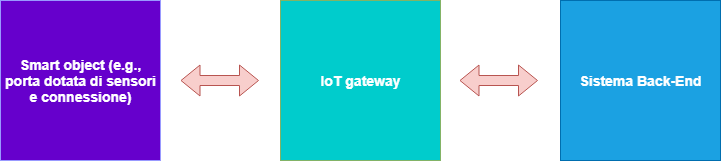

The diagram above was exported from draw.io. Its source (the exported page's mxGraphModel, read from the mxfile embedded in the PNG):
<mxGraphModel dx="961" dy="493" grid="1" gridSize="10" guides="1" tooltips="1" connect="1" arrows="1" fold="1" page="1" pageScale="1" pageWidth="850" pageHeight="1100" math="0" shadow="0">
  <root>
    <mxCell id="0" />
    <mxCell id="1" parent="0" />
    <mxCell id="KdpGYFRD0QO2eaGKV0Sa-1" value="" style="whiteSpace=wrap;html=1;aspect=fixed;fillColor=#6600CC;strokeColor=#9999FF;" vertex="1" parent="1">
      <mxGeometry x="40" y="160" width="160" height="160" as="geometry" />
    </mxCell>
    <mxCell id="KdpGYFRD0QO2eaGKV0Sa-4" value="&lt;font color=&quot;#ffffff&quot;&gt;&lt;span style=&quot;font-size: 14px&quot;&gt;&lt;b&gt;Smart object (e.g., porta dotata di sensori e connessione)&lt;/b&gt;&lt;/span&gt;&lt;/font&gt;" style="text;html=1;strokeColor=none;fillColor=none;align=center;verticalAlign=middle;whiteSpace=wrap;rounded=0;" vertex="1" parent="1">
      <mxGeometry x="43.5" y="187.5" width="153" height="105" as="geometry" />
    </mxCell>
    <mxCell id="KdpGYFRD0QO2eaGKV0Sa-5" value="" style="whiteSpace=wrap;html=1;aspect=fixed;fillColor=#00CCCC;strokeColor=#82b366;" vertex="1" parent="1">
      <mxGeometry x="320" y="160" width="160" height="160" as="geometry" />
    </mxCell>
    <mxCell id="KdpGYFRD0QO2eaGKV0Sa-6" value="&lt;font color=&quot;#ffffff&quot;&gt;&lt;span style=&quot;font-size: 14px&quot;&gt;&lt;b&gt;IoT gateway&lt;/b&gt;&lt;/span&gt;&lt;/font&gt;" style="text;html=1;strokeColor=none;fillColor=none;align=center;verticalAlign=middle;whiteSpace=wrap;rounded=0;" vertex="1" parent="1">
      <mxGeometry x="323.5" y="187.5" width="153" height="105" as="geometry" />
    </mxCell>
    <mxCell id="KdpGYFRD0QO2eaGKV0Sa-7" value="" style="whiteSpace=wrap;html=1;aspect=fixed;fillColor=#1ba1e2;strokeColor=#006EAF;fontColor=#ffffff;" vertex="1" parent="1">
      <mxGeometry x="600" y="160" width="160" height="160" as="geometry" />
    </mxCell>
    <mxCell id="KdpGYFRD0QO2eaGKV0Sa-8" value="&lt;font color=&quot;#ffffff&quot;&gt;&lt;span style=&quot;font-size: 14px&quot;&gt;&lt;b&gt;Sistema Back-End&lt;/b&gt;&lt;/span&gt;&lt;/font&gt;" style="text;html=1;strokeColor=none;fillColor=none;align=center;verticalAlign=middle;whiteSpace=wrap;rounded=0;" vertex="1" parent="1">
      <mxGeometry x="603.5" y="187.5" width="153" height="105" as="geometry" />
    </mxCell>
    <mxCell id="KdpGYFRD0QO2eaGKV0Sa-14" value="" style="shape=flexArrow;endArrow=classic;startArrow=classic;html=1;fillColor=#f8cecc;strokeColor=#b85450;" edge="1" parent="1">
      <mxGeometry width="50" height="50" relative="1" as="geometry">
        <mxPoint x="220" y="240" as="sourcePoint" />
        <mxPoint x="298.5" y="240" as="targetPoint" />
      </mxGeometry>
    </mxCell>
    <mxCell id="KdpGYFRD0QO2eaGKV0Sa-15" value="" style="shape=flexArrow;endArrow=classic;startArrow=classic;html=1;fillColor=#f8cecc;strokeColor=#b85450;" edge="1" parent="1">
      <mxGeometry width="50" height="50" relative="1" as="geometry">
        <mxPoint x="499" y="239.9999999999999" as="sourcePoint" />
        <mxPoint x="577.5" y="239.9999999999999" as="targetPoint" />
      </mxGeometry>
    </mxCell>
  </root>
</mxGraphModel>